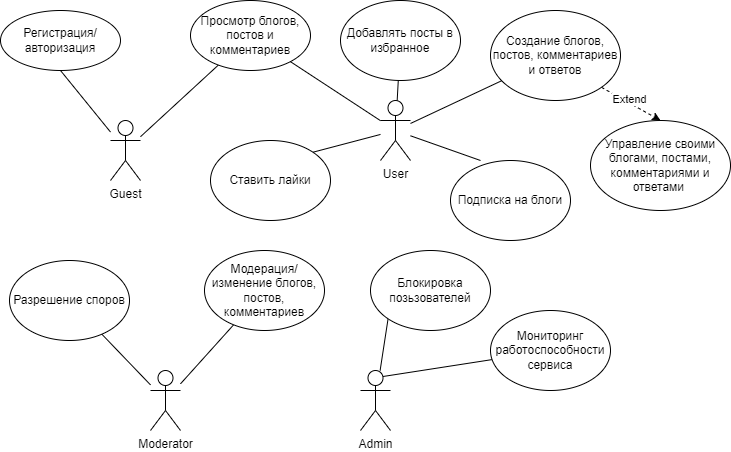

The diagram above was exported from draw.io. Its source (the exported page's mxGraphModel, read from the mxfile embedded in the PNG):
<mxGraphModel dx="864" dy="516" grid="1" gridSize="10" guides="1" tooltips="1" connect="1" arrows="1" fold="1" page="1" pageScale="1" pageWidth="827" pageHeight="1169" math="0" shadow="0">
  <root>
    <mxCell id="0" />
    <mxCell id="1" parent="0" />
    <mxCell id="YfmjLZUQlibqp7Pb5syD-6" style="rounded=0;orthogonalLoop=1;jettySize=auto;html=1;entryX=0.5;entryY=1;entryDx=0;entryDy=0;endArrow=none;endFill=0;" parent="1" source="YfmjLZUQlibqp7Pb5syD-1" target="YfmjLZUQlibqp7Pb5syD-5" edge="1">
      <mxGeometry relative="1" as="geometry" />
    </mxCell>
    <mxCell id="YfmjLZUQlibqp7Pb5syD-9" style="rounded=0;orthogonalLoop=1;jettySize=auto;html=1;endArrow=none;endFill=0;" parent="1" source="YfmjLZUQlibqp7Pb5syD-1" target="YfmjLZUQlibqp7Pb5syD-13" edge="1">
      <mxGeometry relative="1" as="geometry">
        <mxPoint x="260" y="120" as="targetPoint" />
      </mxGeometry>
    </mxCell>
    <mxCell id="YfmjLZUQlibqp7Pb5syD-1" value="Guest&lt;br&gt;" style="shape=umlActor;verticalLabelPosition=bottom;verticalAlign=top;html=1;outlineConnect=0;" parent="1" vertex="1">
      <mxGeometry x="230" y="130" width="30" height="60" as="geometry" />
    </mxCell>
    <mxCell id="YfmjLZUQlibqp7Pb5syD-16" style="rounded=0;orthogonalLoop=1;jettySize=auto;html=1;endArrow=none;endFill=0;" parent="1" source="YfmjLZUQlibqp7Pb5syD-2" target="YfmjLZUQlibqp7Pb5syD-7" edge="1">
      <mxGeometry relative="1" as="geometry" />
    </mxCell>
    <mxCell id="YfmjLZUQlibqp7Pb5syD-21" value="" style="rounded=0;orthogonalLoop=1;jettySize=auto;html=1;endArrow=none;endFill=0;" parent="1" source="YfmjLZUQlibqp7Pb5syD-2" target="YfmjLZUQlibqp7Pb5syD-19" edge="1">
      <mxGeometry relative="1" as="geometry" />
    </mxCell>
    <mxCell id="YfmjLZUQlibqp7Pb5syD-22" style="rounded=0;orthogonalLoop=1;jettySize=auto;html=1;entryX=1;entryY=0;entryDx=0;entryDy=0;endArrow=none;endFill=0;" parent="1" source="YfmjLZUQlibqp7Pb5syD-2" target="YfmjLZUQlibqp7Pb5syD-18" edge="1">
      <mxGeometry relative="1" as="geometry" />
    </mxCell>
    <mxCell id="YfmjLZUQlibqp7Pb5syD-2" value="User" style="shape=umlActor;verticalLabelPosition=bottom;verticalAlign=top;html=1;outlineConnect=0;" parent="1" vertex="1">
      <mxGeometry x="500" y="110" width="30" height="60" as="geometry" />
    </mxCell>
    <mxCell id="YfmjLZUQlibqp7Pb5syD-26" style="rounded=0;orthogonalLoop=1;jettySize=auto;html=1;endArrow=none;endFill=0;" parent="1" source="YfmjLZUQlibqp7Pb5syD-3" target="YfmjLZUQlibqp7Pb5syD-25" edge="1">
      <mxGeometry relative="1" as="geometry" />
    </mxCell>
    <mxCell id="YfmjLZUQlibqp7Pb5syD-3" value="Moderator" style="shape=umlActor;verticalLabelPosition=bottom;verticalAlign=top;html=1;outlineConnect=0;" parent="1" vertex="1">
      <mxGeometry x="270" y="380" width="30" height="60" as="geometry" />
    </mxCell>
    <mxCell id="YfmjLZUQlibqp7Pb5syD-31" style="rounded=0;orthogonalLoop=1;jettySize=auto;html=1;entryX=0;entryY=1;entryDx=0;entryDy=0;endArrow=none;endFill=0;" parent="1" source="YfmjLZUQlibqp7Pb5syD-4" target="YfmjLZUQlibqp7Pb5syD-29" edge="1">
      <mxGeometry relative="1" as="geometry" />
    </mxCell>
    <mxCell id="6POXpRtkI5fq_Lf_DiLQ-4" style="rounded=0;orthogonalLoop=1;jettySize=auto;html=1;exitX=0.75;exitY=0.1;exitDx=0;exitDy=0;exitPerimeter=0;endArrow=none;endFill=0;" edge="1" parent="1" source="YfmjLZUQlibqp7Pb5syD-4" target="6POXpRtkI5fq_Lf_DiLQ-1">
      <mxGeometry relative="1" as="geometry" />
    </mxCell>
    <mxCell id="YfmjLZUQlibqp7Pb5syD-4" value="Admin" style="shape=umlActor;verticalLabelPosition=bottom;verticalAlign=top;html=1;outlineConnect=0;" parent="1" vertex="1">
      <mxGeometry x="480" y="380" width="30" height="60" as="geometry" />
    </mxCell>
    <mxCell id="YfmjLZUQlibqp7Pb5syD-5" value="Регистрация/авторизация" style="ellipse;whiteSpace=wrap;html=1;" parent="1" vertex="1">
      <mxGeometry x="120" y="20" width="120" height="60" as="geometry" />
    </mxCell>
    <mxCell id="YfmjLZUQlibqp7Pb5syD-23" style="rounded=0;orthogonalLoop=1;jettySize=auto;html=1;exitX=1;exitY=1;exitDx=0;exitDy=0;entryX=0.5;entryY=0;entryDx=0;entryDy=0;dashed=1;" parent="1" source="YfmjLZUQlibqp7Pb5syD-7" target="YfmjLZUQlibqp7Pb5syD-11" edge="1">
      <mxGeometry relative="1" as="geometry" />
    </mxCell>
    <mxCell id="YfmjLZUQlibqp7Pb5syD-24" value="Extend" style="edgeLabel;html=1;align=center;verticalAlign=middle;resizable=0;points=[];" parent="YfmjLZUQlibqp7Pb5syD-23" vertex="1" connectable="0">
      <mxGeometry x="-0.1019" y="3" relative="1" as="geometry">
        <mxPoint as="offset" />
      </mxGeometry>
    </mxCell>
    <mxCell id="YfmjLZUQlibqp7Pb5syD-7" value="Создание блогов, постов, комментариев и ответов" style="ellipse;whiteSpace=wrap;html=1;" parent="1" vertex="1">
      <mxGeometry x="610" y="20" width="130" height="90" as="geometry" />
    </mxCell>
    <mxCell id="YfmjLZUQlibqp7Pb5syD-11" value="Управление своими блогами, постами, комментариями и ответами&amp;nbsp;" style="ellipse;whiteSpace=wrap;html=1;" parent="1" vertex="1">
      <mxGeometry x="710" y="130" width="140" height="90" as="geometry" />
    </mxCell>
    <mxCell id="YfmjLZUQlibqp7Pb5syD-12" value="Подписка на блоги" style="ellipse;whiteSpace=wrap;html=1;" parent="1" vertex="1">
      <mxGeometry x="570" y="170" width="120" height="80" as="geometry" />
    </mxCell>
    <mxCell id="YfmjLZUQlibqp7Pb5syD-13" value="Просмотр блогов, постов и комментариев" style="ellipse;whiteSpace=wrap;html=1;" parent="1" vertex="1">
      <mxGeometry x="310" y="10" width="120" height="70" as="geometry" />
    </mxCell>
    <mxCell id="YfmjLZUQlibqp7Pb5syD-14" style="rounded=0;orthogonalLoop=1;jettySize=auto;html=1;endArrow=none;endFill=0;" parent="1" source="YfmjLZUQlibqp7Pb5syD-2" target="YfmjLZUQlibqp7Pb5syD-13" edge="1">
      <mxGeometry relative="1" as="geometry" />
    </mxCell>
    <mxCell id="YfmjLZUQlibqp7Pb5syD-17" style="rounded=0;orthogonalLoop=1;jettySize=auto;html=1;entryX=0.25;entryY=0;entryDx=0;entryDy=0;entryPerimeter=0;endArrow=none;endFill=0;" parent="1" source="YfmjLZUQlibqp7Pb5syD-2" target="YfmjLZUQlibqp7Pb5syD-12" edge="1">
      <mxGeometry relative="1" as="geometry" />
    </mxCell>
    <mxCell id="YfmjLZUQlibqp7Pb5syD-18" value="Ставить лайки" style="ellipse;whiteSpace=wrap;html=1;" parent="1" vertex="1">
      <mxGeometry x="330" y="150" width="120" height="80" as="geometry" />
    </mxCell>
    <mxCell id="YfmjLZUQlibqp7Pb5syD-19" value="Добавлять посты в избранное" style="ellipse;whiteSpace=wrap;html=1;" parent="1" vertex="1">
      <mxGeometry x="460" y="10" width="120" height="80" as="geometry" />
    </mxCell>
    <mxCell id="YfmjLZUQlibqp7Pb5syD-25" value="Модерация/изменение блогов, постов, комментариев" style="ellipse;whiteSpace=wrap;html=1;" parent="1" vertex="1">
      <mxGeometry x="324" y="260" width="120" height="80" as="geometry" />
    </mxCell>
    <mxCell id="YfmjLZUQlibqp7Pb5syD-27" value="Разрешение споров" style="ellipse;whiteSpace=wrap;html=1;" parent="1" vertex="1">
      <mxGeometry x="129" y="270" width="120" height="80" as="geometry" />
    </mxCell>
    <mxCell id="YfmjLZUQlibqp7Pb5syD-28" style="rounded=0;orthogonalLoop=1;jettySize=auto;html=1;endArrow=none;endFill=0;" parent="1" source="YfmjLZUQlibqp7Pb5syD-3" target="YfmjLZUQlibqp7Pb5syD-27" edge="1">
      <mxGeometry relative="1" as="geometry" />
    </mxCell>
    <mxCell id="YfmjLZUQlibqp7Pb5syD-29" value="Блокировка позьзователей" style="ellipse;whiteSpace=wrap;html=1;" parent="1" vertex="1">
      <mxGeometry x="490" y="260" width="120" height="80" as="geometry" />
    </mxCell>
    <mxCell id="6POXpRtkI5fq_Lf_DiLQ-1" value="Мониторинг работоспособности сервиса" style="ellipse;whiteSpace=wrap;html=1;" vertex="1" parent="1">
      <mxGeometry x="610" y="320" width="120" height="80" as="geometry" />
    </mxCell>
  </root>
</mxGraphModel>